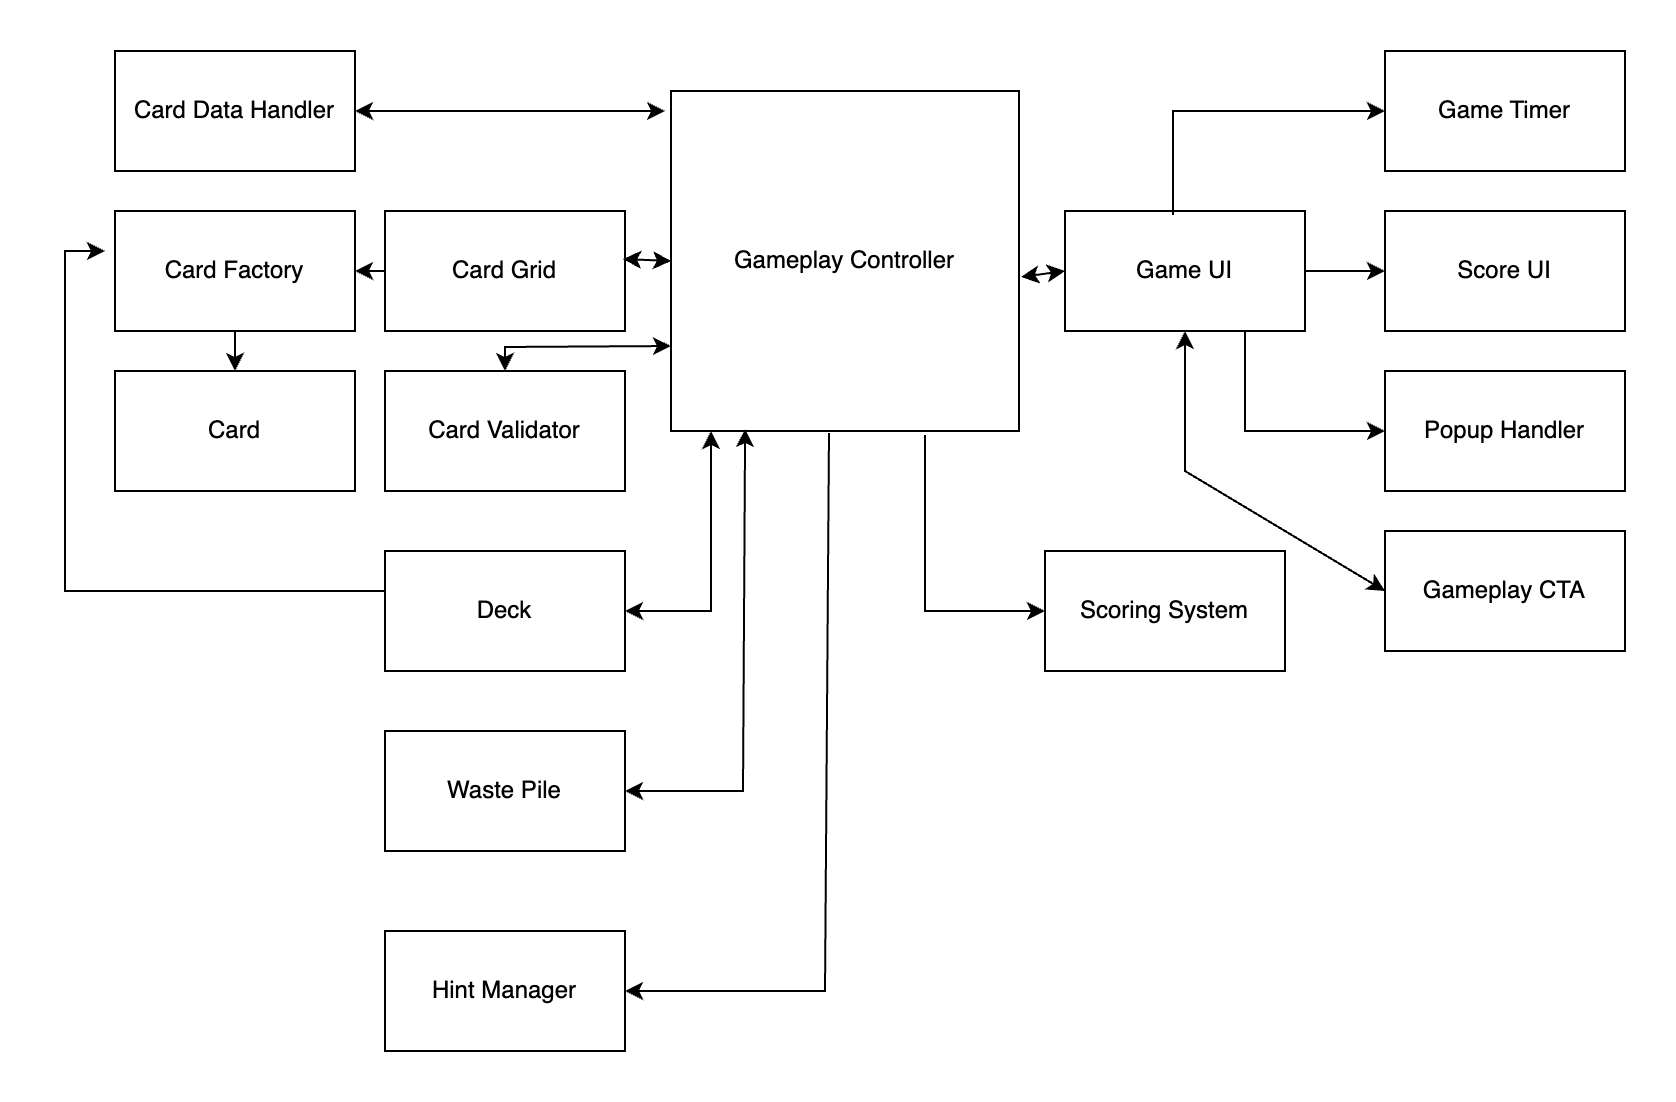

The diagram above was exported from draw.io. Its source (the exported page's mxGraphModel, read from the mxfile embedded in the PNG):
<mxGraphModel dx="984" dy="533" grid="1" gridSize="10" guides="1" tooltips="1" connect="1" arrows="1" fold="1" page="1" pageScale="1" pageWidth="827" pageHeight="1169" math="0" shadow="0">
  <root>
    <mxCell id="0" />
    <mxCell id="1" parent="0" />
    <mxCell id="fgOfdWVr5V1KD4J0Zsem-9" value="Game Timer" style="rounded=0;whiteSpace=wrap;html=1;" vertex="1" parent="1">
      <mxGeometry x="670" y="20" width="120" height="60" as="geometry" />
    </mxCell>
    <mxCell id="fgOfdWVr5V1KD4J0Zsem-10" value="Popup Handler" style="rounded=0;whiteSpace=wrap;html=1;" vertex="1" parent="1">
      <mxGeometry x="670" y="180" width="120" height="60" as="geometry" />
    </mxCell>
    <mxCell id="fgOfdWVr5V1KD4J0Zsem-12" value="Card Factory" style="rounded=0;whiteSpace=wrap;html=1;" vertex="1" parent="1">
      <mxGeometry x="35" y="100" width="120" height="60" as="geometry" />
    </mxCell>
    <mxCell id="fgOfdWVr5V1KD4J0Zsem-13" value="Score UI" style="rounded=0;whiteSpace=wrap;html=1;" vertex="1" parent="1">
      <mxGeometry x="670" y="100" width="120" height="60" as="geometry" />
    </mxCell>
    <mxCell id="fgOfdWVr5V1KD4J0Zsem-14" value="Gameplay Controller" style="rounded=0;whiteSpace=wrap;html=1;" vertex="1" parent="1">
      <mxGeometry x="313" y="40" width="174" height="170" as="geometry" />
    </mxCell>
    <mxCell id="fgOfdWVr5V1KD4J0Zsem-15" value="Game UI" style="rounded=0;whiteSpace=wrap;html=1;" vertex="1" parent="1">
      <mxGeometry x="510" y="100" width="120" height="60" as="geometry" />
    </mxCell>
    <mxCell id="fgOfdWVr5V1KD4J0Zsem-16" value="Card Data Handler" style="rounded=0;whiteSpace=wrap;html=1;" vertex="1" parent="1">
      <mxGeometry x="35" y="20" width="120" height="60" as="geometry" />
    </mxCell>
    <mxCell id="fgOfdWVr5V1KD4J0Zsem-17" value="Gameplay CTA" style="rounded=0;whiteSpace=wrap;html=1;" vertex="1" parent="1">
      <mxGeometry x="670" y="260" width="120" height="60" as="geometry" />
    </mxCell>
    <mxCell id="fgOfdWVr5V1KD4J0Zsem-18" value="Deck" style="rounded=0;whiteSpace=wrap;html=1;" vertex="1" parent="1">
      <mxGeometry x="170" y="270" width="120" height="60" as="geometry" />
    </mxCell>
    <mxCell id="fgOfdWVr5V1KD4J0Zsem-19" value="Waste Pile" style="rounded=0;whiteSpace=wrap;html=1;" vertex="1" parent="1">
      <mxGeometry x="170" y="360" width="120" height="60" as="geometry" />
    </mxCell>
    <mxCell id="fgOfdWVr5V1KD4J0Zsem-20" value="Card Validator" style="rounded=0;whiteSpace=wrap;html=1;" vertex="1" parent="1">
      <mxGeometry x="170" y="180" width="120" height="60" as="geometry" />
    </mxCell>
    <mxCell id="fgOfdWVr5V1KD4J0Zsem-22" value="Scoring System" style="rounded=0;whiteSpace=wrap;html=1;" vertex="1" parent="1">
      <mxGeometry x="500" y="270" width="120" height="60" as="geometry" />
    </mxCell>
    <mxCell id="fgOfdWVr5V1KD4J0Zsem-23" value="Card Grid" style="rounded=0;whiteSpace=wrap;html=1;" vertex="1" parent="1">
      <mxGeometry x="170" y="100" width="120" height="60" as="geometry" />
    </mxCell>
    <mxCell id="fgOfdWVr5V1KD4J0Zsem-24" value="Card" style="rounded=0;whiteSpace=wrap;html=1;" vertex="1" parent="1">
      <mxGeometry x="35" y="180" width="120" height="60" as="geometry" />
    </mxCell>
    <mxCell id="fgOfdWVr5V1KD4J0Zsem-26" value="" style="endArrow=classic;startArrow=classic;html=1;rounded=0;entryX=1;entryY=0.5;entryDx=0;entryDy=0;exitX=-0.017;exitY=0.059;exitDx=0;exitDy=0;exitPerimeter=0;" edge="1" parent="1" source="fgOfdWVr5V1KD4J0Zsem-14" target="fgOfdWVr5V1KD4J0Zsem-16">
      <mxGeometry width="50" height="50" relative="1" as="geometry">
        <mxPoint x="230" y="100" as="sourcePoint" />
        <mxPoint x="440" y="170" as="targetPoint" />
        <Array as="points">
          <mxPoint x="230" y="50" />
        </Array>
      </mxGeometry>
    </mxCell>
    <mxCell id="fgOfdWVr5V1KD4J0Zsem-28" value="" style="endArrow=classic;html=1;rounded=0;entryX=1;entryY=0.5;entryDx=0;entryDy=0;exitX=0;exitY=0.5;exitDx=0;exitDy=0;" edge="1" parent="1" source="fgOfdWVr5V1KD4J0Zsem-23" target="fgOfdWVr5V1KD4J0Zsem-12">
      <mxGeometry width="50" height="50" relative="1" as="geometry">
        <mxPoint x="390" y="220" as="sourcePoint" />
        <mxPoint x="440" y="170" as="targetPoint" />
      </mxGeometry>
    </mxCell>
    <mxCell id="fgOfdWVr5V1KD4J0Zsem-29" value="" style="endArrow=classic;html=1;rounded=0;exitX=0;exitY=0.5;exitDx=0;exitDy=0;" edge="1" parent="1">
      <mxGeometry width="50" height="50" relative="1" as="geometry">
        <mxPoint x="170" y="290" as="sourcePoint" />
        <mxPoint x="30" y="120" as="targetPoint" />
        <Array as="points">
          <mxPoint x="10" y="290" />
          <mxPoint x="10" y="120" />
        </Array>
      </mxGeometry>
    </mxCell>
    <mxCell id="fgOfdWVr5V1KD4J0Zsem-30" value="" style="endArrow=classic;startArrow=classic;html=1;rounded=0;entryX=0;entryY=0.75;entryDx=0;entryDy=0;exitX=0.5;exitY=0;exitDx=0;exitDy=0;" edge="1" parent="1" source="fgOfdWVr5V1KD4J0Zsem-20" target="fgOfdWVr5V1KD4J0Zsem-14">
      <mxGeometry width="50" height="50" relative="1" as="geometry">
        <mxPoint x="390" y="220" as="sourcePoint" />
        <mxPoint x="440" y="170" as="targetPoint" />
        <Array as="points">
          <mxPoint x="230" y="168" />
        </Array>
      </mxGeometry>
    </mxCell>
    <mxCell id="fgOfdWVr5V1KD4J0Zsem-31" value="" style="endArrow=classic;startArrow=classic;html=1;rounded=0;entryX=0.115;entryY=1;entryDx=0;entryDy=0;exitX=1;exitY=0.5;exitDx=0;exitDy=0;entryPerimeter=0;" edge="1" parent="1" source="fgOfdWVr5V1KD4J0Zsem-18" target="fgOfdWVr5V1KD4J0Zsem-14">
      <mxGeometry width="50" height="50" relative="1" as="geometry">
        <mxPoint x="390" y="220" as="sourcePoint" />
        <mxPoint x="440" y="170" as="targetPoint" />
        <Array as="points">
          <mxPoint x="333" y="300" />
        </Array>
      </mxGeometry>
    </mxCell>
    <mxCell id="fgOfdWVr5V1KD4J0Zsem-33" value="" style="endArrow=classic;html=1;rounded=0;entryX=0;entryY=0.5;entryDx=0;entryDy=0;" edge="1" parent="1" target="fgOfdWVr5V1KD4J0Zsem-22">
      <mxGeometry width="50" height="50" relative="1" as="geometry">
        <mxPoint x="440" y="212" as="sourcePoint" />
        <mxPoint x="440" y="170" as="targetPoint" />
        <Array as="points">
          <mxPoint x="440" y="300" />
        </Array>
      </mxGeometry>
    </mxCell>
    <mxCell id="fgOfdWVr5V1KD4J0Zsem-39" value="" style="endArrow=classic;html=1;rounded=0;entryX=0;entryY=0.5;entryDx=0;entryDy=0;exitX=0.45;exitY=0.033;exitDx=0;exitDy=0;exitPerimeter=0;" edge="1" parent="1" source="fgOfdWVr5V1KD4J0Zsem-15" target="fgOfdWVr5V1KD4J0Zsem-9">
      <mxGeometry width="50" height="50" relative="1" as="geometry">
        <mxPoint x="390" y="220" as="sourcePoint" />
        <mxPoint x="440" y="170" as="targetPoint" />
        <Array as="points">
          <mxPoint x="564" y="50" />
        </Array>
      </mxGeometry>
    </mxCell>
    <mxCell id="fgOfdWVr5V1KD4J0Zsem-40" value="" style="endArrow=classic;html=1;rounded=0;entryX=0;entryY=0.5;entryDx=0;entryDy=0;exitX=1;exitY=0.5;exitDx=0;exitDy=0;" edge="1" parent="1" source="fgOfdWVr5V1KD4J0Zsem-15" target="fgOfdWVr5V1KD4J0Zsem-13">
      <mxGeometry width="50" height="50" relative="1" as="geometry">
        <mxPoint x="390" y="220" as="sourcePoint" />
        <mxPoint x="440" y="170" as="targetPoint" />
      </mxGeometry>
    </mxCell>
    <mxCell id="fgOfdWVr5V1KD4J0Zsem-41" value="" style="endArrow=classic;html=1;rounded=0;entryX=0;entryY=0.5;entryDx=0;entryDy=0;exitX=0.75;exitY=1;exitDx=0;exitDy=0;" edge="1" parent="1" source="fgOfdWVr5V1KD4J0Zsem-15" target="fgOfdWVr5V1KD4J0Zsem-10">
      <mxGeometry width="50" height="50" relative="1" as="geometry">
        <mxPoint x="559" y="159" as="sourcePoint" />
        <mxPoint x="440" y="170" as="targetPoint" />
        <Array as="points">
          <mxPoint x="600" y="210" />
        </Array>
      </mxGeometry>
    </mxCell>
    <mxCell id="fgOfdWVr5V1KD4J0Zsem-42" value="" style="endArrow=classic;startArrow=classic;html=1;rounded=0;entryX=0.5;entryY=1;entryDx=0;entryDy=0;exitX=0;exitY=0.5;exitDx=0;exitDy=0;" edge="1" parent="1" source="fgOfdWVr5V1KD4J0Zsem-17" target="fgOfdWVr5V1KD4J0Zsem-15">
      <mxGeometry width="50" height="50" relative="1" as="geometry">
        <mxPoint x="570" y="260" as="sourcePoint" />
        <mxPoint x="720" y="200" as="targetPoint" />
        <Array as="points">
          <mxPoint x="570" y="230" />
        </Array>
      </mxGeometry>
    </mxCell>
    <mxCell id="fgOfdWVr5V1KD4J0Zsem-43" value="Hint Manager" style="rounded=0;whiteSpace=wrap;html=1;" vertex="1" parent="1">
      <mxGeometry x="170" y="460" width="120" height="60" as="geometry" />
    </mxCell>
    <mxCell id="fgOfdWVr5V1KD4J0Zsem-45" value="" style="endArrow=classic;startArrow=classic;html=1;rounded=0;exitX=1;exitY=0.5;exitDx=0;exitDy=0;entryX=0.213;entryY=0.994;entryDx=0;entryDy=0;entryPerimeter=0;" edge="1" parent="1" source="fgOfdWVr5V1KD4J0Zsem-19" target="fgOfdWVr5V1KD4J0Zsem-14">
      <mxGeometry width="50" height="50" relative="1" as="geometry">
        <mxPoint x="390" y="340" as="sourcePoint" />
        <mxPoint x="440" y="290" as="targetPoint" />
        <Array as="points">
          <mxPoint x="349" y="390" />
        </Array>
      </mxGeometry>
    </mxCell>
    <mxCell id="fgOfdWVr5V1KD4J0Zsem-47" value="" style="endArrow=classic;html=1;rounded=0;exitX=0.454;exitY=1.006;exitDx=0;exitDy=0;exitPerimeter=0;entryX=1;entryY=0.5;entryDx=0;entryDy=0;" edge="1" parent="1" source="fgOfdWVr5V1KD4J0Zsem-14" target="fgOfdWVr5V1KD4J0Zsem-43">
      <mxGeometry width="50" height="50" relative="1" as="geometry">
        <mxPoint x="390" y="340" as="sourcePoint" />
        <mxPoint x="440" y="290" as="targetPoint" />
        <Array as="points">
          <mxPoint x="390" y="490" />
        </Array>
      </mxGeometry>
    </mxCell>
    <mxCell id="fgOfdWVr5V1KD4J0Zsem-50" value="" style="endArrow=classic;startArrow=classic;html=1;rounded=0;entryX=0;entryY=0.5;entryDx=0;entryDy=0;exitX=0.992;exitY=0.4;exitDx=0;exitDy=0;exitPerimeter=0;" edge="1" parent="1" source="fgOfdWVr5V1KD4J0Zsem-23" target="fgOfdWVr5V1KD4J0Zsem-14">
      <mxGeometry width="50" height="50" relative="1" as="geometry">
        <mxPoint x="390" y="290" as="sourcePoint" />
        <mxPoint x="440" y="240" as="targetPoint" />
      </mxGeometry>
    </mxCell>
    <mxCell id="fgOfdWVr5V1KD4J0Zsem-51" value="" style="endArrow=classic;html=1;rounded=0;exitX=0.5;exitY=1;exitDx=0;exitDy=0;entryX=0.5;entryY=0;entryDx=0;entryDy=0;" edge="1" parent="1" source="fgOfdWVr5V1KD4J0Zsem-12" target="fgOfdWVr5V1KD4J0Zsem-24">
      <mxGeometry width="50" height="50" relative="1" as="geometry">
        <mxPoint x="390" y="290" as="sourcePoint" />
        <mxPoint x="440" y="240" as="targetPoint" />
      </mxGeometry>
    </mxCell>
    <mxCell id="fgOfdWVr5V1KD4J0Zsem-54" value="" style="endArrow=classic;startArrow=classic;html=1;rounded=0;entryX=0;entryY=0.5;entryDx=0;entryDy=0;exitX=1.006;exitY=0.547;exitDx=0;exitDy=0;exitPerimeter=0;" edge="1" parent="1" source="fgOfdWVr5V1KD4J0Zsem-14" target="fgOfdWVr5V1KD4J0Zsem-15">
      <mxGeometry width="50" height="50" relative="1" as="geometry">
        <mxPoint x="390" y="290" as="sourcePoint" />
        <mxPoint x="440" y="240" as="targetPoint" />
      </mxGeometry>
    </mxCell>
  </root>
</mxGraphModel>